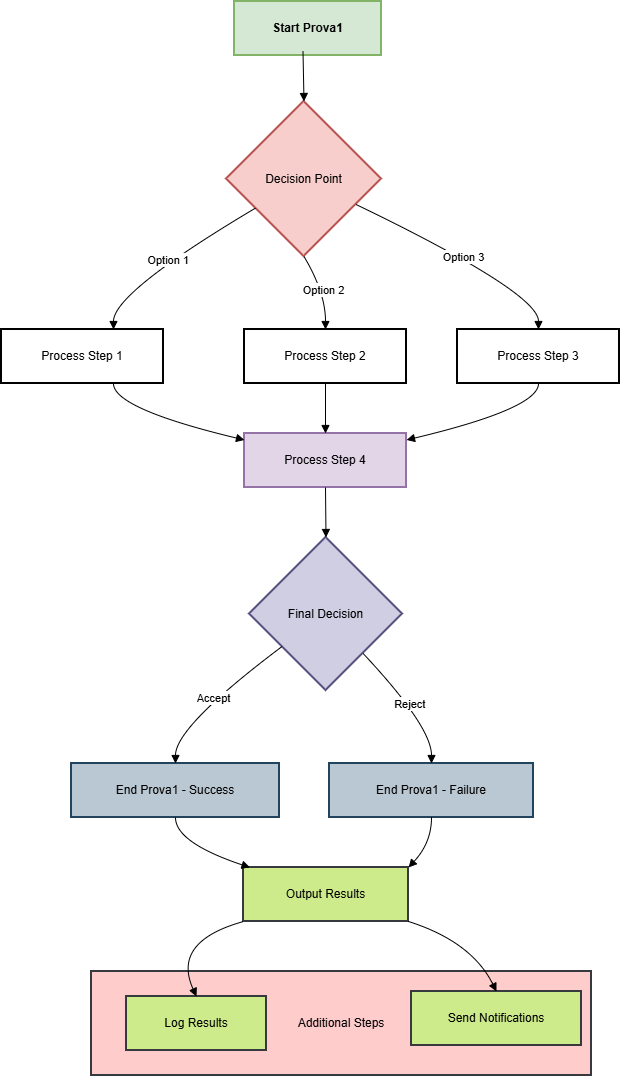

The diagram above was exported from draw.io. Its source (the exported page's mxGraphModel, read from the mxfile embedded in the PNG):
<mxGraphModel dx="1426" dy="761" grid="1" gridSize="10" guides="1" tooltips="1" connect="1" arrows="1" fold="1" page="1" pageScale="1" pageWidth="827" pageHeight="1169" math="0" shadow="0">
  <root>
    <mxCell id="0" />
    <mxCell id="1" parent="0" />
    <mxCell id="2" value="Additional Steps" style="whiteSpace=wrap;strokeWidth=2;fillColor=#ffcccc;strokeColor=#36393d;" parent="1" vertex="1">
      <mxGeometry x="170" y="1000" width="500" height="104" as="geometry" />
    </mxCell>
    <mxCell id="3" value="Start Prova1" style="whiteSpace=wrap;strokeWidth=2;fillColor=#d5e8d4;strokeColor=#82b366;fontStyle=1" parent="1" vertex="1">
      <mxGeometry x="313" y="30" width="147" height="54" as="geometry" />
    </mxCell>
    <mxCell id="4" value="Decision Point" style="rhombus;strokeWidth=2;whiteSpace=wrap;fillColor=#f8cecc;strokeColor=#b85450;" parent="1" vertex="1">
      <mxGeometry x="305" y="130" width="155" height="155" as="geometry" />
    </mxCell>
    <mxCell id="5" value="Process Step 1" style="whiteSpace=wrap;strokeWidth=2;" parent="1" vertex="1">
      <mxGeometry x="80" y="358" width="162" height="54" as="geometry" />
    </mxCell>
    <mxCell id="6" value="Process Step 2" style="whiteSpace=wrap;strokeWidth=2;" parent="1" vertex="1">
      <mxGeometry x="323" y="358" width="162" height="54" as="geometry" />
    </mxCell>
    <mxCell id="7" value="Process Step 3" style="whiteSpace=wrap;strokeWidth=2;" parent="1" vertex="1">
      <mxGeometry x="536" y="358" width="162" height="54" as="geometry" />
    </mxCell>
    <mxCell id="8" value="Process Step 4" style="whiteSpace=wrap;strokeWidth=2;fillColor=#e1d5e7;strokeColor=#9673a6;" parent="1" vertex="1">
      <mxGeometry x="323" y="462" width="162" height="54" as="geometry" />
    </mxCell>
    <mxCell id="9" value="Final Decision" style="rhombus;strokeWidth=2;whiteSpace=wrap;fillColor=#d0cee2;strokeColor=#56517e;" parent="1" vertex="1">
      <mxGeometry x="328" y="566" width="153" height="153" as="geometry" />
    </mxCell>
    <mxCell id="10" value="End Prova1 - Success" style="whiteSpace=wrap;strokeWidth=2;fillColor=#bac8d3;strokeColor=#23445d;" parent="1" vertex="1">
      <mxGeometry x="150" y="792" width="208" height="54" as="geometry" />
    </mxCell>
    <mxCell id="11" value="End Prova1 - Failure" style="whiteSpace=wrap;strokeWidth=2;fillColor=#bac8d3;strokeColor=#23445d;" parent="1" vertex="1">
      <mxGeometry x="408" y="792" width="204" height="54" as="geometry" />
    </mxCell>
    <mxCell id="12" value="Output Results" style="whiteSpace=wrap;strokeWidth=2;fillColor=#cdeb8b;strokeColor=#36393d;" parent="1" vertex="1">
      <mxGeometry x="322" y="896" width="165" height="54" as="geometry" />
    </mxCell>
    <mxCell id="13" value="Log Results" style="whiteSpace=wrap;strokeWidth=2;fillColor=#cdeb8b;strokeColor=#36393d;" parent="1" vertex="1">
      <mxGeometry x="205" y="1025" width="140" height="54" as="geometry" />
    </mxCell>
    <mxCell id="14" value="Send Notifications" style="whiteSpace=wrap;strokeWidth=2;fillColor=#cdeb8b;strokeColor=#36393d;" parent="1" vertex="1">
      <mxGeometry x="490" y="1020" width="170" height="54" as="geometry" />
    </mxCell>
    <mxCell id="15" value="" style="curved=1;startArrow=none;endArrow=block;exitX=0.5;exitY=1;entryX=0.5;entryY=0;" parent="1" target="4" edge="1">
      <mxGeometry relative="1" as="geometry">
        <Array as="points" />
        <mxPoint x="381.5" y="80" as="sourcePoint" />
      </mxGeometry>
    </mxCell>
    <mxCell id="16" value="Option 1" style="curved=1;startArrow=none;endArrow=block;exitX=0;exitY=0.8;entryX=0.5;entryY=-0.01;" parent="1" source="4" edge="1">
      <mxGeometry relative="1" as="geometry">
        <Array as="points">
          <mxPoint x="192" y="321" />
        </Array>
        <mxPoint x="192" y="358" as="targetPoint" />
      </mxGeometry>
    </mxCell>
    <mxCell id="17" value="Option 2" style="curved=1;startArrow=none;endArrow=block;exitX=0.5;exitY=1;entryX=0.5;entryY=-0.01;exitDx=0;exitDy=0;" parent="1" source="4" target="6" edge="1">
      <mxGeometry relative="1" as="geometry">
        <Array as="points">
          <mxPoint x="404" y="321" />
        </Array>
      </mxGeometry>
    </mxCell>
    <mxCell id="18" value="Option 3" style="curved=1;startArrow=none;endArrow=block;exitX=0.99;exitY=0.74;entryX=0.5;entryY=-0.01;" parent="1" source="4" target="7" edge="1">
      <mxGeometry relative="1" as="geometry">
        <Array as="points">
          <mxPoint x="617" y="321" />
        </Array>
      </mxGeometry>
    </mxCell>
    <mxCell id="19" value="" style="curved=1;startArrow=none;endArrow=block;exitX=0.5;exitY=0.99;entryX=0;entryY=0.12;" parent="1" target="8" edge="1">
      <mxGeometry relative="1" as="geometry">
        <Array as="points">
          <mxPoint x="192" y="437" />
        </Array>
        <mxPoint x="192" y="412" as="sourcePoint" />
      </mxGeometry>
    </mxCell>
    <mxCell id="20" value="" style="curved=1;startArrow=none;endArrow=block;exitX=0.5;exitY=0.99;entryX=0.5;entryY=-0.01;" parent="1" source="6" target="8" edge="1">
      <mxGeometry relative="1" as="geometry">
        <Array as="points" />
      </mxGeometry>
    </mxCell>
    <mxCell id="21" value="" style="curved=1;startArrow=none;endArrow=block;exitX=0.5;exitY=0.99;entryX=1;entryY=0.12;" parent="1" source="7" target="8" edge="1">
      <mxGeometry relative="1" as="geometry">
        <Array as="points">
          <mxPoint x="617" y="437" />
        </Array>
      </mxGeometry>
    </mxCell>
    <mxCell id="22" value="" style="curved=1;startArrow=none;endArrow=block;exitX=0.5;exitY=0.99;entryX=0.5;entryY=0;" parent="1" source="8" target="9" edge="1">
      <mxGeometry relative="1" as="geometry">
        <Array as="points" />
      </mxGeometry>
    </mxCell>
    <mxCell id="23" value="Accept" style="curved=1;startArrow=none;endArrow=block;exitX=0;exitY=0.87;entryX=0.5;entryY=-0.01;" parent="1" source="9" target="10" edge="1">
      <mxGeometry relative="1" as="geometry">
        <Array as="points">
          <mxPoint x="254" y="755" />
        </Array>
      </mxGeometry>
    </mxCell>
    <mxCell id="24" value="Reject" style="curved=1;startArrow=none;endArrow=block;exitX=0.97;exitY=1;entryX=0.5;entryY=-0.01;" parent="1" source="9" target="11" edge="1">
      <mxGeometry relative="1" as="geometry">
        <Array as="points">
          <mxPoint x="510" y="755" />
        </Array>
      </mxGeometry>
    </mxCell>
    <mxCell id="25" value="" style="curved=1;startArrow=none;endArrow=block;exitX=0.5;exitY=0.99;entryX=0.03;entryY=-0.01;" parent="1" source="10" target="12" edge="1">
      <mxGeometry relative="1" as="geometry">
        <Array as="points">
          <mxPoint x="254" y="871" />
        </Array>
      </mxGeometry>
    </mxCell>
    <mxCell id="26" value="" style="curved=1;startArrow=none;endArrow=block;exitX=0.5;exitY=0.99;entryX=1;entryY=0;entryDx=0;entryDy=0;" parent="1" source="11" target="12" edge="1">
      <mxGeometry relative="1" as="geometry">
        <Array as="points">
          <mxPoint x="510" y="871" />
        </Array>
      </mxGeometry>
    </mxCell>
    <mxCell id="27" value="" style="curved=1;startArrow=none;endArrow=block;exitX=0;exitY=1;entryX=0.5;entryY=-0.01;exitDx=0;exitDy=0;" parent="1" source="12" target="13" edge="1">
      <mxGeometry relative="1" as="geometry">
        <Array as="points">
          <mxPoint x="250" y="970" />
        </Array>
      </mxGeometry>
    </mxCell>
    <mxCell id="28" value="" style="curved=1;startArrow=none;endArrow=block;exitX=1;exitY=1;entryX=0.5;entryY=-0.01;exitDx=0;exitDy=0;" parent="1" source="12" target="14" edge="1">
      <mxGeometry relative="1" as="geometry">
        <Array as="points">
          <mxPoint x="550" y="970" />
        </Array>
      </mxGeometry>
    </mxCell>
  </root>
</mxGraphModel>